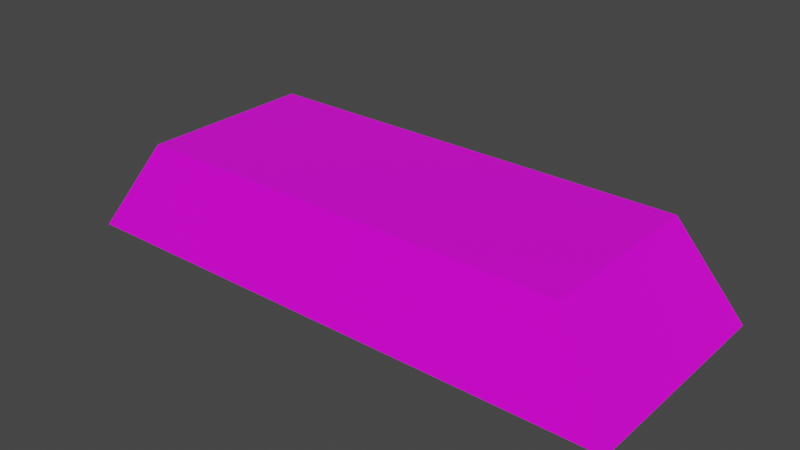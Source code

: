 # Source: gold_bar.blend  (saved by Blender 2.80.75; exported with 4.5.12 LTS)
import bpy
from mathutils import Matrix  # noqa: F401  (used for matrix-valued properties, if any)

bpy.ops.wm.read_factory_settings(use_empty=True)
scene = bpy.context.scene
scene.name = 'Scene'

# ---- collections
col_collection = bpy.data.collections.new('Collection'); scene.collection.children.link(col_collection)

# ---- images (referenced by path relative to the original .blend; pixels are not part of the script)
import os
ASSET_DIR = os.environ.get("B2B_ASSET_DIR", "")  # directory of the original .blend (textures are referenced by path, not embedded)
HERE = os.path.dirname(os.path.abspath(__file__))  # packed textures are extracted next to this script under _unpacked/

def load_image(name, relpath, width, height, colorspace="sRGB"):
    """Load a texture the original file referenced (path relative to the .blend, or extracted next to this script)."""
    p = next((c for c in (os.path.join(HERE, relpath), os.path.join(ASSET_DIR, relpath)) if relpath and os.path.exists(c)), "")
    if p:
        img = bpy.data.images.load(p, check_existing=True)
        img.name = name
    else:  # same state as the original file: an image datablock whose file is absent (Cycles renders it pink)
        img = bpy.data.images.new(name, width, height)
        img.source = "FILE"
        img.filepath = "//" + (relpath or name)
    img.colorspace_settings.name = colorspace
    return img
img_gold_jpg = load_image('gold.jpg', 'gold.jpg', 1024, 1024, 'sRGB')

# ---- materials (node trees are filled in below, after node groups)
mat_material = bpy.data.materials.new('Material')
mat_material.alpha_threshold = 0.0
mat_material.use_transparent_shadow = False
mat_material.line_color = (0.0, 0.0, 0.0, 1.0)

# ---- material node trees
mat_material.use_nodes = True; mat_material.node_tree.nodes.clear()
_N = mat_material.node_tree.nodes; _L = mat_material.node_tree.links
n0 = _N.new('ShaderNodeOutputMaterial'); n0.name = 'Material Output'; n0.location = (300, 300)
n1 = _N.new('ShaderNodeBsdfPrincipled'); n1.name = 'Principled BSDF'; n1.location = (10, 300)
n1.distribution = 'GGX'
n1.subsurface_method = 'BURLEY'
n1.inputs[2].default_value = 0.4
n1.inputs[3].default_value = 1.45
n1.inputs[27].default_value = (0.0, 0.0, 0.0, 1.0)
n1.inputs[28].default_value = 1.0
n2 = _N.new('ShaderNodeTexImage'); n2.name = 'Image Texture'; n2.location = (-280, 270)
n2.image = img_gold_jpg
_L.new(n1.outputs[0], n0.inputs[0])
_L.new(n2.outputs[0], n1.inputs[0])
n0.is_active_output = True

# ---- world
world_world = bpy.data.worlds.new('World'); scene.world = world_world
world_world.use_nodes = True; world_world.node_tree.nodes.clear()
_N = world_world.node_tree.nodes; _L = world_world.node_tree.links
n0 = _N.new('ShaderNodeOutputWorld'); n0.name = 'World Output'; n0.location = (300, 300)
n1 = _N.new('ShaderNodeBackground'); n1.name = 'Background'; n1.location = (10, 300)
n1.inputs[0].default_value = (0.05088, 0.05088, 0.05088, 1.0)
_L.new(n1.outputs[0], n0.inputs[0])
n0.is_active_output = True
world_world.color = (0.05088, 0.05088, 0.05088)
world_world.use_sun_shadow = False
world_world.sun_shadow_jitter_overblur = 0.0

# ---- meshes
me_cube = bpy.data.meshes.new('Cube')
me_cube.from_pydata([(0.786, 0.786, 1.0), (1.0, 1.0, -1.0), (0.786, -0.786, 1.0), (1.0, -1.0, -1.0), (-0.786, 0.786, 1.0), (-1.0, 1.0, -1.0), (-0.786, -0.786, 1.0), (-1.0, -1.0, -1.0)], [], [(0, 4, 6, 2), (3, 2, 6, 7), (7, 6, 4, 5), (5, 1, 3, 7), (1, 0, 2, 3), (5, 4, 0, 1)])
_uv = me_cube.uv_layers.new(name='UVMap')
_uv.uv.foreach_set('vector', [0.01946, -0.001295, 0.9805, -0.001295, 0.9805, 0.9598, 0.01946, 0.9598, 0.6707, 0.9999, 8.188e-05, 0.8929, 8.201e-05, 0.1071, 0.6707, 8.188e-05, 0.6707, 0.9999, 8.188e-05, 0.8929, 8.194e-05, 0.1071, 0.6707, 8.188e-05, 8.165e-05, 8.177e-05, 0.6668, 8.165e-05, 0.6668, 0.9999, 8.168e-05, 0.9999, 0.8155, 0.9999, 0.145, 0.8929, 0.145, 0.1071, 0.8155, 8.188e-05, 0.6707, 0.9999, 8.188e-05, 0.8929, 8.194e-05, 0.1071, 0.6707, 8.188e-05])
me_cube.materials.append(mat_material)
me_cube.use_remesh_preserve_volume = False
me_cube.use_remesh_preserve_attributes = False
me_cube.use_mirror_vertex_groups = False
me_cube.update()

# ---- objects
ob_cube = bpy.data.objects.new('Cube', me_cube)

# ---- transforms, parenting, visibility, modifiers, constraints
ob_cube.location = (0.0, 0.0, 0.0)
ob_cube.scale = (3.0, 1.2, 0.5)
ob_cube.lock_rotations_4d = False
ob_cube.empty_display_type = 'ARROWS'
ob_cube.lineart.crease_threshold = 0.0

# ---- collection membership
col_collection.objects.link(ob_cube)

# ---- scene / render settings (as saved in the file)
scene.frame_start = 1; scene.frame_end = 250; scene.frame_set(1)
scene.render.engine = 'BLENDER_EEVEE_NEXT'
scene.cycles.use_denoising = False
scene.cycles.samples = 128
scene.cycles.sampling_pattern = 'TABULATED_SOBOL'
scene.cycles.use_adaptive_sampling = False
scene.cycles.use_light_tree = False
scene.view_settings.view_transform = 'Filmic'
bpy.context.view_layer.update()

# ---- added for rendering (the .blend has no active camera and no usable light): camera, sun
cam_auto = bpy.data.cameras.new('AutoCamera')
cam_auto.lens = 50.0
cam_auto.sensor_width = 36.0
cam_auto.clip_end = 1000.0
ob_auto_camera = bpy.data.objects.new('AutoCamera', cam_auto)
scene.collection.objects.link(ob_auto_camera)
ob_auto_camera.location = (6.05015, -7.26018, 4.84012)
ob_auto_camera.rotation_euler = (1.09748, -7.21219e-08, 0.694738)
scene.camera = ob_auto_camera
light_auto_sun = bpy.data.lights.new('AutoSun', 'SUN')
light_auto_sun.energy = 3.0
light_auto_sun.angle = 0.0523599
ob_auto_sun = bpy.data.objects.new('AutoSun', light_auto_sun)
scene.collection.objects.link(ob_auto_sun)
ob_auto_sun.rotation_euler = (0.872665, 0.174533, 0.523599)
bpy.context.view_layer.update()
